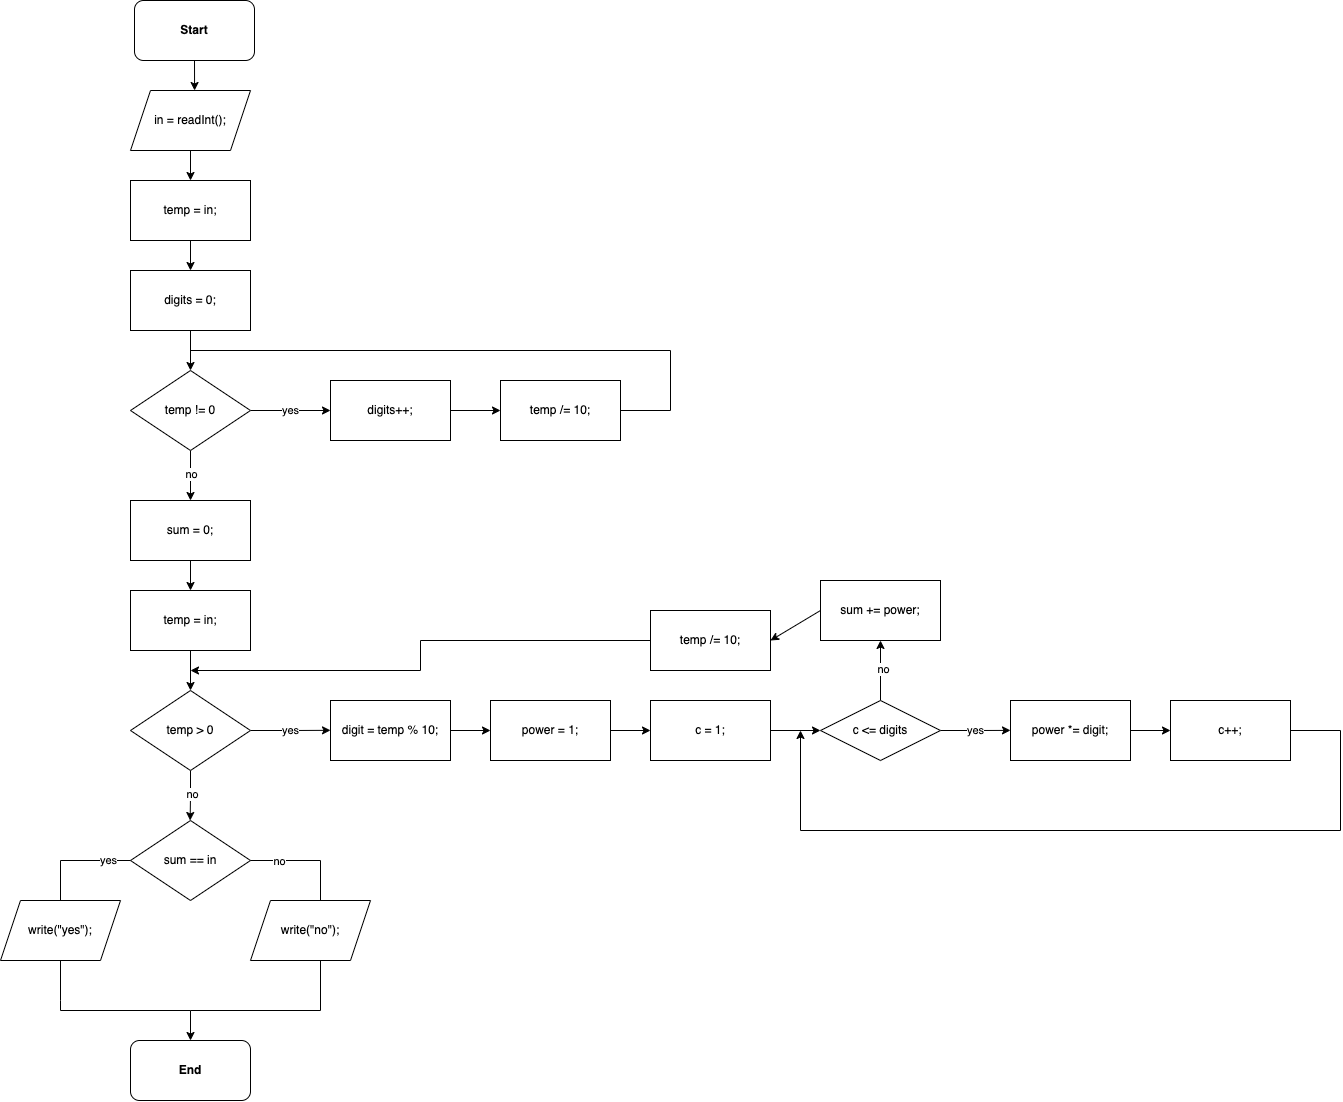

The diagram above was exported from draw.io. Its source (the exported page's mxGraphModel, read from the mxfile embedded in the PNG):
<mxGraphModel dx="1593" dy="936" grid="1" gridSize="10" guides="1" tooltips="1" connect="1" arrows="1" fold="1" page="1" pageScale="1" pageWidth="827" pageHeight="1169" math="0" shadow="0">
  <root>
    <mxCell id="0" />
    <mxCell id="1" parent="0" />
    <mxCell id="PdMjy47ztgW2PhrfMLnO-5" style="edgeStyle=orthogonalEdgeStyle;rounded=0;orthogonalLoop=1;jettySize=auto;html=1;exitX=0.5;exitY=1;exitDx=0;exitDy=0;entryX=0.534;entryY=0;entryDx=0;entryDy=0;entryPerimeter=0;" parent="1" source="PdMjy47ztgW2PhrfMLnO-1" target="PdMjy47ztgW2PhrfMLnO-2" edge="1">
      <mxGeometry relative="1" as="geometry" />
    </mxCell>
    <mxCell id="PdMjy47ztgW2PhrfMLnO-1" value="&lt;b&gt;Start&lt;/b&gt;" style="rounded=1;whiteSpace=wrap;html=1;" parent="1" vertex="1">
      <mxGeometry x="354" y="50" width="120" height="60" as="geometry" />
    </mxCell>
    <mxCell id="PdMjy47ztgW2PhrfMLnO-6" style="edgeStyle=orthogonalEdgeStyle;rounded=0;orthogonalLoop=1;jettySize=auto;html=1;exitX=0.5;exitY=1;exitDx=0;exitDy=0;entryX=0.5;entryY=0;entryDx=0;entryDy=0;" parent="1" source="PdMjy47ztgW2PhrfMLnO-2" target="PdMjy47ztgW2PhrfMLnO-3" edge="1">
      <mxGeometry relative="1" as="geometry" />
    </mxCell>
    <mxCell id="PdMjy47ztgW2PhrfMLnO-2" value="in = readInt();" style="shape=parallelogram;perimeter=parallelogramPerimeter;whiteSpace=wrap;html=1;fixedSize=1;" parent="1" vertex="1">
      <mxGeometry x="350" y="140" width="120" height="60" as="geometry" />
    </mxCell>
    <mxCell id="PdMjy47ztgW2PhrfMLnO-7" style="edgeStyle=orthogonalEdgeStyle;rounded=0;orthogonalLoop=1;jettySize=auto;html=1;exitX=0.5;exitY=1;exitDx=0;exitDy=0;entryX=0.5;entryY=0;entryDx=0;entryDy=0;" parent="1" source="PdMjy47ztgW2PhrfMLnO-3" target="PdMjy47ztgW2PhrfMLnO-4" edge="1">
      <mxGeometry relative="1" as="geometry" />
    </mxCell>
    <mxCell id="PdMjy47ztgW2PhrfMLnO-3" value="temp = in;" style="rounded=0;whiteSpace=wrap;html=1;" parent="1" vertex="1">
      <mxGeometry x="350" y="230" width="120" height="60" as="geometry" />
    </mxCell>
    <mxCell id="PdMjy47ztgW2PhrfMLnO-9" style="edgeStyle=orthogonalEdgeStyle;rounded=0;orthogonalLoop=1;jettySize=auto;html=1;exitX=0.5;exitY=1;exitDx=0;exitDy=0;entryX=0.5;entryY=0;entryDx=0;entryDy=0;" parent="1" source="PdMjy47ztgW2PhrfMLnO-4" target="PdMjy47ztgW2PhrfMLnO-8" edge="1">
      <mxGeometry relative="1" as="geometry" />
    </mxCell>
    <mxCell id="PdMjy47ztgW2PhrfMLnO-4" value="digits = 0;" style="rounded=0;whiteSpace=wrap;html=1;" parent="1" vertex="1">
      <mxGeometry x="350" y="320" width="120" height="60" as="geometry" />
    </mxCell>
    <mxCell id="PdMjy47ztgW2PhrfMLnO-10" value="yes" style="edgeStyle=orthogonalEdgeStyle;rounded=0;orthogonalLoop=1;jettySize=auto;html=1;exitX=1;exitY=0.5;exitDx=0;exitDy=0;" parent="1" source="PdMjy47ztgW2PhrfMLnO-8" edge="1">
      <mxGeometry relative="1" as="geometry">
        <mxPoint x="550" y="460" as="targetPoint" />
      </mxGeometry>
    </mxCell>
    <mxCell id="PdMjy47ztgW2PhrfMLnO-19" style="edgeStyle=orthogonalEdgeStyle;rounded=0;orthogonalLoop=1;jettySize=auto;html=1;exitX=0.5;exitY=1;exitDx=0;exitDy=0;" parent="1" source="PdMjy47ztgW2PhrfMLnO-8" edge="1">
      <mxGeometry relative="1" as="geometry">
        <mxPoint x="410" y="550" as="targetPoint" />
      </mxGeometry>
    </mxCell>
    <mxCell id="PdMjy47ztgW2PhrfMLnO-34" value="no" style="edgeLabel;html=1;align=center;verticalAlign=middle;resizable=0;points=[];" parent="PdMjy47ztgW2PhrfMLnO-19" vertex="1" connectable="0">
      <mxGeometry x="-0.0618" relative="1" as="geometry">
        <mxPoint as="offset" />
      </mxGeometry>
    </mxCell>
    <mxCell id="PdMjy47ztgW2PhrfMLnO-8" value="temp != 0" style="rhombus;whiteSpace=wrap;html=1;" parent="1" vertex="1">
      <mxGeometry x="350" y="420" width="120" height="80" as="geometry" />
    </mxCell>
    <mxCell id="PdMjy47ztgW2PhrfMLnO-14" style="edgeStyle=orthogonalEdgeStyle;rounded=0;orthogonalLoop=1;jettySize=auto;html=1;exitX=1;exitY=0.5;exitDx=0;exitDy=0;" parent="1" source="PdMjy47ztgW2PhrfMLnO-11" target="PdMjy47ztgW2PhrfMLnO-12" edge="1">
      <mxGeometry relative="1" as="geometry" />
    </mxCell>
    <mxCell id="PdMjy47ztgW2PhrfMLnO-11" value="digits++;" style="rounded=0;whiteSpace=wrap;html=1;" parent="1" vertex="1">
      <mxGeometry x="550" y="430" width="120" height="60" as="geometry" />
    </mxCell>
    <mxCell id="PdMjy47ztgW2PhrfMLnO-12" value="temp /= 10;" style="rounded=0;whiteSpace=wrap;html=1;" parent="1" vertex="1">
      <mxGeometry x="720" y="430" width="120" height="60" as="geometry" />
    </mxCell>
    <mxCell id="PdMjy47ztgW2PhrfMLnO-21" style="edgeStyle=orthogonalEdgeStyle;rounded=0;orthogonalLoop=1;jettySize=auto;html=1;exitX=0.5;exitY=1;exitDx=0;exitDy=0;entryX=0.5;entryY=0;entryDx=0;entryDy=0;" parent="1" source="PdMjy47ztgW2PhrfMLnO-18" target="PdMjy47ztgW2PhrfMLnO-20" edge="1">
      <mxGeometry relative="1" as="geometry" />
    </mxCell>
    <mxCell id="PdMjy47ztgW2PhrfMLnO-18" value="sum = 0;" style="rounded=0;whiteSpace=wrap;html=1;" parent="1" vertex="1">
      <mxGeometry x="350" y="550" width="120" height="60" as="geometry" />
    </mxCell>
    <mxCell id="PdMjy47ztgW2PhrfMLnO-24" style="edgeStyle=orthogonalEdgeStyle;rounded=0;orthogonalLoop=1;jettySize=auto;html=1;exitX=0.5;exitY=1;exitDx=0;exitDy=0;entryX=0.5;entryY=0;entryDx=0;entryDy=0;" parent="1" source="PdMjy47ztgW2PhrfMLnO-20" target="PdMjy47ztgW2PhrfMLnO-22" edge="1">
      <mxGeometry relative="1" as="geometry" />
    </mxCell>
    <mxCell id="PdMjy47ztgW2PhrfMLnO-20" value="temp = in;" style="rounded=0;whiteSpace=wrap;html=1;" parent="1" vertex="1">
      <mxGeometry x="350" y="640" width="120" height="60" as="geometry" />
    </mxCell>
    <mxCell id="PdMjy47ztgW2PhrfMLnO-25" value="yes" style="edgeStyle=orthogonalEdgeStyle;rounded=0;orthogonalLoop=1;jettySize=auto;html=1;exitX=1;exitY=0.5;exitDx=0;exitDy=0;" parent="1" source="PdMjy47ztgW2PhrfMLnO-22" edge="1">
      <mxGeometry relative="1" as="geometry">
        <mxPoint x="550" y="779.8181818181818" as="targetPoint" />
      </mxGeometry>
    </mxCell>
    <mxCell id="PdMjy47ztgW2PhrfMLnO-35" style="edgeStyle=orthogonalEdgeStyle;rounded=0;orthogonalLoop=1;jettySize=auto;html=1;exitX=0.5;exitY=1;exitDx=0;exitDy=0;" parent="1" source="PdMjy47ztgW2PhrfMLnO-22" edge="1">
      <mxGeometry relative="1" as="geometry">
        <mxPoint x="409.6363636363635" y="870" as="targetPoint" />
      </mxGeometry>
    </mxCell>
    <mxCell id="PdMjy47ztgW2PhrfMLnO-36" value="no" style="edgeLabel;html=1;align=center;verticalAlign=middle;resizable=0;points=[];" parent="PdMjy47ztgW2PhrfMLnO-35" vertex="1" connectable="0">
      <mxGeometry x="-0.0686" y="1" relative="1" as="geometry">
        <mxPoint as="offset" />
      </mxGeometry>
    </mxCell>
    <mxCell id="PdMjy47ztgW2PhrfMLnO-22" value="temp &amp;gt; 0" style="rhombus;whiteSpace=wrap;html=1;" parent="1" vertex="1">
      <mxGeometry x="350" y="740" width="120" height="80" as="geometry" />
    </mxCell>
    <mxCell id="PdMjy47ztgW2PhrfMLnO-28" style="edgeStyle=orthogonalEdgeStyle;rounded=0;orthogonalLoop=1;jettySize=auto;html=1;exitX=1;exitY=0.5;exitDx=0;exitDy=0;entryX=0;entryY=0.5;entryDx=0;entryDy=0;" parent="1" source="PdMjy47ztgW2PhrfMLnO-26" target="PdMjy47ztgW2PhrfMLnO-27" edge="1">
      <mxGeometry relative="1" as="geometry" />
    </mxCell>
    <mxCell id="PdMjy47ztgW2PhrfMLnO-26" value="digit = temp % 10;" style="rounded=0;whiteSpace=wrap;html=1;" parent="1" vertex="1">
      <mxGeometry x="550" y="750" width="120" height="60" as="geometry" />
    </mxCell>
    <mxCell id="PdMjy47ztgW2PhrfMLnO-30" style="edgeStyle=orthogonalEdgeStyle;rounded=0;orthogonalLoop=1;jettySize=auto;html=1;exitX=1;exitY=0.5;exitDx=0;exitDy=0;entryX=0;entryY=0.5;entryDx=0;entryDy=0;" parent="1" source="PdMjy47ztgW2PhrfMLnO-27" target="PdMjy47ztgW2PhrfMLnO-29" edge="1">
      <mxGeometry relative="1" as="geometry" />
    </mxCell>
    <mxCell id="PdMjy47ztgW2PhrfMLnO-27" value="power = 1;" style="rounded=0;whiteSpace=wrap;html=1;" parent="1" vertex="1">
      <mxGeometry x="710" y="750" width="120" height="60" as="geometry" />
    </mxCell>
    <mxCell id="PdMjy47ztgW2PhrfMLnO-33" style="edgeStyle=orthogonalEdgeStyle;rounded=0;orthogonalLoop=1;jettySize=auto;html=1;exitX=1;exitY=0.5;exitDx=0;exitDy=0;entryX=0;entryY=0.5;entryDx=0;entryDy=0;" parent="1" source="PdMjy47ztgW2PhrfMLnO-29" target="PdMjy47ztgW2PhrfMLnO-32" edge="1">
      <mxGeometry relative="1" as="geometry" />
    </mxCell>
    <mxCell id="PdMjy47ztgW2PhrfMLnO-29" value="c = 1;" style="rounded=0;whiteSpace=wrap;html=1;" parent="1" vertex="1">
      <mxGeometry x="870" y="750" width="120" height="60" as="geometry" />
    </mxCell>
    <mxCell id="PdMjy47ztgW2PhrfMLnO-37" value="yes" style="edgeStyle=orthogonalEdgeStyle;rounded=0;orthogonalLoop=1;jettySize=auto;html=1;exitX=1;exitY=0.5;exitDx=0;exitDy=0;" parent="1" source="PdMjy47ztgW2PhrfMLnO-32" edge="1">
      <mxGeometry relative="1" as="geometry">
        <mxPoint x="1230" y="779.8888888888889" as="targetPoint" />
      </mxGeometry>
    </mxCell>
    <mxCell id="PdMjy47ztgW2PhrfMLnO-49" style="edgeStyle=orthogonalEdgeStyle;rounded=0;orthogonalLoop=1;jettySize=auto;html=1;exitX=0.5;exitY=0;exitDx=0;exitDy=0;entryX=0.5;entryY=1;entryDx=0;entryDy=0;" parent="1" source="PdMjy47ztgW2PhrfMLnO-32" target="PdMjy47ztgW2PhrfMLnO-51" edge="1">
      <mxGeometry relative="1" as="geometry">
        <mxPoint x="1100" y="720" as="targetPoint" />
      </mxGeometry>
    </mxCell>
    <mxCell id="PdMjy47ztgW2PhrfMLnO-50" value="no" style="edgeLabel;html=1;align=center;verticalAlign=middle;resizable=0;points=[];" parent="PdMjy47ztgW2PhrfMLnO-49" vertex="1" connectable="0">
      <mxGeometry x="0.0491" y="-2" relative="1" as="geometry">
        <mxPoint as="offset" />
      </mxGeometry>
    </mxCell>
    <mxCell id="PdMjy47ztgW2PhrfMLnO-32" value="c &amp;lt;= digits" style="rhombus;whiteSpace=wrap;html=1;" parent="1" vertex="1">
      <mxGeometry x="1040" y="750" width="120" height="60" as="geometry" />
    </mxCell>
    <mxCell id="PdMjy47ztgW2PhrfMLnO-41" style="edgeStyle=orthogonalEdgeStyle;rounded=0;orthogonalLoop=1;jettySize=auto;html=1;exitX=1;exitY=0.5;exitDx=0;exitDy=0;entryX=0;entryY=0.5;entryDx=0;entryDy=0;" parent="1" source="PdMjy47ztgW2PhrfMLnO-38" target="PdMjy47ztgW2PhrfMLnO-39" edge="1">
      <mxGeometry relative="1" as="geometry" />
    </mxCell>
    <mxCell id="PdMjy47ztgW2PhrfMLnO-38" value="power *= digit;" style="rounded=0;whiteSpace=wrap;html=1;" parent="1" vertex="1">
      <mxGeometry x="1230" y="750" width="120" height="60" as="geometry" />
    </mxCell>
    <mxCell id="PdMjy47ztgW2PhrfMLnO-39" value="c++;" style="rounded=0;whiteSpace=wrap;html=1;" parent="1" vertex="1">
      <mxGeometry x="1390" y="750" width="120" height="60" as="geometry" />
    </mxCell>
    <mxCell id="PdMjy47ztgW2PhrfMLnO-46" value="" style="endArrow=classic;html=1;rounded=0;" parent="1" edge="1">
      <mxGeometry width="50" height="50" relative="1" as="geometry">
        <mxPoint x="1020" y="880" as="sourcePoint" />
        <mxPoint x="1020" y="780" as="targetPoint" />
      </mxGeometry>
    </mxCell>
    <mxCell id="PdMjy47ztgW2PhrfMLnO-53" style="rounded=0;orthogonalLoop=1;jettySize=auto;html=1;exitX=0;exitY=0.5;exitDx=0;exitDy=0;entryX=1;entryY=0.5;entryDx=0;entryDy=0;" parent="1" source="PdMjy47ztgW2PhrfMLnO-51" target="PdMjy47ztgW2PhrfMLnO-52" edge="1">
      <mxGeometry relative="1" as="geometry" />
    </mxCell>
    <mxCell id="PdMjy47ztgW2PhrfMLnO-51" value="sum += power;" style="rounded=0;whiteSpace=wrap;html=1;" parent="1" vertex="1">
      <mxGeometry x="1040" y="630" width="120" height="60" as="geometry" />
    </mxCell>
    <mxCell id="PdMjy47ztgW2PhrfMLnO-54" style="edgeStyle=orthogonalEdgeStyle;rounded=0;orthogonalLoop=1;jettySize=auto;html=1;exitX=0;exitY=0.5;exitDx=0;exitDy=0;" parent="1" source="PdMjy47ztgW2PhrfMLnO-52" edge="1">
      <mxGeometry relative="1" as="geometry">
        <mxPoint x="410" y="720" as="targetPoint" />
      </mxGeometry>
    </mxCell>
    <mxCell id="PdMjy47ztgW2PhrfMLnO-52" value="temp /= 10;" style="rounded=0;whiteSpace=wrap;html=1;" parent="1" vertex="1">
      <mxGeometry x="870" y="660" width="120" height="60" as="geometry" />
    </mxCell>
    <mxCell id="PdMjy47ztgW2PhrfMLnO-56" value="sum == in" style="rhombus;whiteSpace=wrap;html=1;" parent="1" vertex="1">
      <mxGeometry x="350" y="870" width="120" height="80" as="geometry" />
    </mxCell>
    <mxCell id="PdMjy47ztgW2PhrfMLnO-64" value="write(&quot;yes&quot;);" style="shape=parallelogram;perimeter=parallelogramPerimeter;whiteSpace=wrap;html=1;fixedSize=1;" parent="1" vertex="1">
      <mxGeometry x="220" y="950" width="120" height="60" as="geometry" />
    </mxCell>
    <mxCell id="PdMjy47ztgW2PhrfMLnO-65" value="write(&quot;no&quot;);" style="shape=parallelogram;perimeter=parallelogramPerimeter;whiteSpace=wrap;html=1;fixedSize=1;" parent="1" vertex="1">
      <mxGeometry x="470" y="950" width="120" height="60" as="geometry" />
    </mxCell>
    <mxCell id="PdMjy47ztgW2PhrfMLnO-67" value="&lt;b&gt;End&lt;/b&gt;" style="rounded=1;whiteSpace=wrap;html=1;" parent="1" vertex="1">
      <mxGeometry x="350" y="1090" width="120" height="60" as="geometry" />
    </mxCell>
    <mxCell id="PdMjy47ztgW2PhrfMLnO-75" value="" style="endArrow=none;html=1;rounded=0;" parent="1" edge="1">
      <mxGeometry width="50" height="50" relative="1" as="geometry">
        <mxPoint x="840" y="460" as="sourcePoint" />
        <mxPoint x="890" y="460" as="targetPoint" />
      </mxGeometry>
    </mxCell>
    <mxCell id="PdMjy47ztgW2PhrfMLnO-76" value="" style="endArrow=none;html=1;rounded=0;" parent="1" edge="1">
      <mxGeometry width="50" height="50" relative="1" as="geometry">
        <mxPoint x="890" y="460" as="sourcePoint" />
        <mxPoint x="890" y="400" as="targetPoint" />
      </mxGeometry>
    </mxCell>
    <mxCell id="PdMjy47ztgW2PhrfMLnO-77" value="" style="endArrow=none;html=1;rounded=0;" parent="1" edge="1">
      <mxGeometry width="50" height="50" relative="1" as="geometry">
        <mxPoint x="1510" y="780" as="sourcePoint" />
        <mxPoint x="1560" y="780" as="targetPoint" />
      </mxGeometry>
    </mxCell>
    <mxCell id="PdMjy47ztgW2PhrfMLnO-78" value="" style="endArrow=none;html=1;rounded=0;" parent="1" edge="1">
      <mxGeometry width="50" height="50" relative="1" as="geometry">
        <mxPoint x="1560" y="880" as="sourcePoint" />
        <mxPoint x="1560" y="780" as="targetPoint" />
      </mxGeometry>
    </mxCell>
    <mxCell id="PdMjy47ztgW2PhrfMLnO-79" value="" style="endArrow=none;html=1;rounded=0;" parent="1" edge="1">
      <mxGeometry width="50" height="50" relative="1" as="geometry">
        <mxPoint x="1020" y="880" as="sourcePoint" />
        <mxPoint x="1560" y="880" as="targetPoint" />
      </mxGeometry>
    </mxCell>
    <mxCell id="PdMjy47ztgW2PhrfMLnO-80" value="" style="endArrow=none;html=1;rounded=0;" parent="1" edge="1">
      <mxGeometry width="50" height="50" relative="1" as="geometry">
        <mxPoint x="410" y="400" as="sourcePoint" />
        <mxPoint x="890" y="400" as="targetPoint" />
      </mxGeometry>
    </mxCell>
    <mxCell id="JyjLG2bl8gEF8riRI_5A-1" value="" style="endArrow=none;html=1;rounded=0;" edge="1" parent="1">
      <mxGeometry width="50" height="50" relative="1" as="geometry">
        <mxPoint x="280" y="1060" as="sourcePoint" />
        <mxPoint x="280" y="1050" as="targetPoint" />
      </mxGeometry>
    </mxCell>
    <mxCell id="JyjLG2bl8gEF8riRI_5A-2" value="" style="endArrow=none;html=1;rounded=0;" edge="1" parent="1">
      <mxGeometry width="50" height="50" relative="1" as="geometry">
        <mxPoint x="280" y="1060" as="sourcePoint" />
        <mxPoint x="410" y="1060" as="targetPoint" />
      </mxGeometry>
    </mxCell>
    <mxCell id="JyjLG2bl8gEF8riRI_5A-3" value="" style="endArrow=none;html=1;rounded=0;" edge="1" parent="1">
      <mxGeometry width="50" height="50" relative="1" as="geometry">
        <mxPoint x="280" y="950" as="sourcePoint" />
        <mxPoint x="280" y="910" as="targetPoint" />
      </mxGeometry>
    </mxCell>
    <mxCell id="JyjLG2bl8gEF8riRI_5A-4" value="" style="endArrow=none;html=1;rounded=0;entryX=0;entryY=0.5;entryDx=0;entryDy=0;" edge="1" parent="1" target="PdMjy47ztgW2PhrfMLnO-56">
      <mxGeometry width="50" height="50" relative="1" as="geometry">
        <mxPoint x="280" y="910" as="sourcePoint" />
        <mxPoint x="330" y="860" as="targetPoint" />
      </mxGeometry>
    </mxCell>
    <mxCell id="JyjLG2bl8gEF8riRI_5A-5" value="yes" style="edgeLabel;html=1;align=center;verticalAlign=middle;resizable=0;points=[];" vertex="1" connectable="0" parent="JyjLG2bl8gEF8riRI_5A-4">
      <mxGeometry x="0.3714" y="1" relative="1" as="geometry">
        <mxPoint as="offset" />
      </mxGeometry>
    </mxCell>
    <mxCell id="JyjLG2bl8gEF8riRI_5A-6" value="" style="endArrow=none;html=1;rounded=0;" edge="1" parent="1">
      <mxGeometry width="50" height="50" relative="1" as="geometry">
        <mxPoint x="470" y="910" as="sourcePoint" />
        <mxPoint x="540" y="910" as="targetPoint" />
      </mxGeometry>
    </mxCell>
    <mxCell id="JyjLG2bl8gEF8riRI_5A-7" value="no" style="edgeLabel;html=1;align=center;verticalAlign=middle;resizable=0;points=[];" vertex="1" connectable="0" parent="JyjLG2bl8gEF8riRI_5A-6">
      <mxGeometry x="-0.1679" relative="1" as="geometry">
        <mxPoint as="offset" />
      </mxGeometry>
    </mxCell>
    <mxCell id="JyjLG2bl8gEF8riRI_5A-8" value="" style="endArrow=none;html=1;rounded=0;entryX=0.5;entryY=1;entryDx=0;entryDy=0;" edge="1" parent="1" target="PdMjy47ztgW2PhrfMLnO-64">
      <mxGeometry width="50" height="50" relative="1" as="geometry">
        <mxPoint x="280" y="1050" as="sourcePoint" />
        <mxPoint x="330" y="1000" as="targetPoint" />
      </mxGeometry>
    </mxCell>
    <mxCell id="JyjLG2bl8gEF8riRI_5A-9" value="" style="endArrow=classic;html=1;rounded=0;" edge="1" parent="1" target="PdMjy47ztgW2PhrfMLnO-67">
      <mxGeometry width="50" height="50" relative="1" as="geometry">
        <mxPoint x="410" y="1060" as="sourcePoint" />
        <mxPoint x="460" y="1010" as="targetPoint" />
      </mxGeometry>
    </mxCell>
    <mxCell id="JyjLG2bl8gEF8riRI_5A-10" value="" style="endArrow=none;html=1;rounded=0;" edge="1" parent="1">
      <mxGeometry width="50" height="50" relative="1" as="geometry">
        <mxPoint x="540" y="950" as="sourcePoint" />
        <mxPoint x="540" y="910" as="targetPoint" />
      </mxGeometry>
    </mxCell>
    <mxCell id="JyjLG2bl8gEF8riRI_5A-11" value="" style="endArrow=none;html=1;rounded=0;" edge="1" parent="1">
      <mxGeometry width="50" height="50" relative="1" as="geometry">
        <mxPoint x="540" y="1060" as="sourcePoint" />
        <mxPoint x="540" y="1010" as="targetPoint" />
      </mxGeometry>
    </mxCell>
    <mxCell id="JyjLG2bl8gEF8riRI_5A-13" value="" style="endArrow=none;html=1;rounded=0;" edge="1" parent="1">
      <mxGeometry width="50" height="50" relative="1" as="geometry">
        <mxPoint x="410" y="1060" as="sourcePoint" />
        <mxPoint x="540" y="1060" as="targetPoint" />
      </mxGeometry>
    </mxCell>
  </root>
</mxGraphModel>